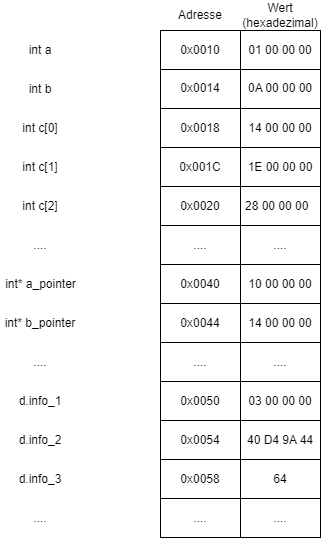

The diagram above was exported from draw.io. Its source (the exported page's mxGraphModel, read from the mxfile embedded in the PNG):
<mxGraphModel dx="364" dy="859" grid="1" gridSize="10" guides="1" tooltips="1" connect="1" arrows="1" fold="1" page="1" pageScale="1" pageWidth="827" pageHeight="1169" math="0" shadow="0">
  <root>
    <mxCell id="0" />
    <mxCell id="1" parent="0" />
    <mxCell id="M_hy4xyi4_gLNgkt1qHk-2" value="int a" style="text;html=1;strokeColor=none;fillColor=none;align=center;verticalAlign=middle;whiteSpace=wrap;rounded=0;" parent="1" vertex="1">
      <mxGeometry x="40" y="44.5" width="80" height="30" as="geometry" />
    </mxCell>
    <mxCell id="M_hy4xyi4_gLNgkt1qHk-3" value="0x0010" style="rounded=0;whiteSpace=wrap;html=1;" parent="1" vertex="1">
      <mxGeometry x="200" y="40" width="80" height="39" as="geometry" />
    </mxCell>
    <mxCell id="M_hy4xyi4_gLNgkt1qHk-6" value="int b" style="text;html=1;strokeColor=none;fillColor=none;align=center;verticalAlign=middle;whiteSpace=wrap;rounded=0;" parent="1" vertex="1">
      <mxGeometry x="40" y="83.5" width="80" height="30" as="geometry" />
    </mxCell>
    <mxCell id="M_hy4xyi4_gLNgkt1qHk-7" value="0x0014" style="rounded=0;whiteSpace=wrap;html=1;" parent="1" vertex="1">
      <mxGeometry x="200" y="79" width="80" height="39" as="geometry" />
    </mxCell>
    <mxCell id="D8lZlYfLVfBDO5_eDrwW-2" value="Adresse" style="text;html=1;strokeColor=none;fillColor=none;align=center;verticalAlign=middle;whiteSpace=wrap;rounded=0;" vertex="1" parent="1">
      <mxGeometry x="210" y="10" width="60" height="30" as="geometry" />
    </mxCell>
    <mxCell id="D8lZlYfLVfBDO5_eDrwW-3" value="01 00 00 00" style="rounded=0;whiteSpace=wrap;html=1;" vertex="1" parent="1">
      <mxGeometry x="280" y="40" width="80" height="39" as="geometry" />
    </mxCell>
    <mxCell id="D8lZlYfLVfBDO5_eDrwW-5" value="0A 00 00 00" style="rounded=0;whiteSpace=wrap;html=1;" vertex="1" parent="1">
      <mxGeometry x="280" y="79" width="80" height="39" as="geometry" />
    </mxCell>
    <mxCell id="D8lZlYfLVfBDO5_eDrwW-6" value="Wert (hexadezimal)" style="text;html=1;strokeColor=none;fillColor=none;align=center;verticalAlign=middle;whiteSpace=wrap;rounded=0;" vertex="1" parent="1">
      <mxGeometry x="290" y="10" width="60" height="30" as="geometry" />
    </mxCell>
    <mxCell id="D8lZlYfLVfBDO5_eDrwW-7" value="int* a_pointer" style="text;html=1;strokeColor=none;fillColor=none;align=center;verticalAlign=middle;whiteSpace=wrap;rounded=0;" vertex="1" parent="1">
      <mxGeometry x="40" y="278.5" width="81" height="30" as="geometry" />
    </mxCell>
    <mxCell id="D8lZlYfLVfBDO5_eDrwW-8" value="0x0040" style="rounded=0;whiteSpace=wrap;html=1;" vertex="1" parent="1">
      <mxGeometry x="200" y="274" width="80" height="39" as="geometry" />
    </mxCell>
    <mxCell id="D8lZlYfLVfBDO5_eDrwW-9" value="10 00 00 00" style="rounded=0;whiteSpace=wrap;html=1;" vertex="1" parent="1">
      <mxGeometry x="280" y="274" width="80" height="39" as="geometry" />
    </mxCell>
    <mxCell id="D8lZlYfLVfBDO5_eDrwW-10" value="int c[0]" style="text;html=1;strokeColor=none;fillColor=none;align=center;verticalAlign=middle;whiteSpace=wrap;rounded=0;" vertex="1" parent="1">
      <mxGeometry x="40" y="122.5" width="80" height="30" as="geometry" />
    </mxCell>
    <mxCell id="D8lZlYfLVfBDO5_eDrwW-11" value="0x0018" style="rounded=0;whiteSpace=wrap;html=1;" vertex="1" parent="1">
      <mxGeometry x="200" y="118" width="80" height="39" as="geometry" />
    </mxCell>
    <mxCell id="D8lZlYfLVfBDO5_eDrwW-12" value="14 00 00 00" style="rounded=0;whiteSpace=wrap;html=1;" vertex="1" parent="1">
      <mxGeometry x="280" y="118" width="80" height="39" as="geometry" />
    </mxCell>
    <mxCell id="D8lZlYfLVfBDO5_eDrwW-16" value="int c[1]" style="text;html=1;strokeColor=none;fillColor=none;align=center;verticalAlign=middle;whiteSpace=wrap;rounded=0;" vertex="1" parent="1">
      <mxGeometry x="40" y="161.5" width="80" height="30" as="geometry" />
    </mxCell>
    <mxCell id="D8lZlYfLVfBDO5_eDrwW-17" value="0x001C" style="rounded=0;whiteSpace=wrap;html=1;" vertex="1" parent="1">
      <mxGeometry x="200" y="157" width="80" height="39" as="geometry" />
    </mxCell>
    <mxCell id="D8lZlYfLVfBDO5_eDrwW-18" value="1E 00 00 00" style="rounded=0;whiteSpace=wrap;html=1;" vertex="1" parent="1">
      <mxGeometry x="280" y="157" width="80" height="39" as="geometry" />
    </mxCell>
    <mxCell id="D8lZlYfLVfBDO5_eDrwW-19" value="int c[2]" style="text;html=1;strokeColor=none;fillColor=none;align=center;verticalAlign=middle;whiteSpace=wrap;rounded=0;" vertex="1" parent="1">
      <mxGeometry x="40" y="200.5" width="80" height="30" as="geometry" />
    </mxCell>
    <mxCell id="D8lZlYfLVfBDO5_eDrwW-20" value="0x0020" style="rounded=0;whiteSpace=wrap;html=1;" vertex="1" parent="1">
      <mxGeometry x="200" y="196" width="80" height="39" as="geometry" />
    </mxCell>
    <mxCell id="D8lZlYfLVfBDO5_eDrwW-21" value="28 00 00 00&amp;nbsp;&amp;nbsp;" style="rounded=0;whiteSpace=wrap;html=1;" vertex="1" parent="1">
      <mxGeometry x="280" y="196" width="80" height="39" as="geometry" />
    </mxCell>
    <mxCell id="D8lZlYfLVfBDO5_eDrwW-22" value="...." style="text;html=1;strokeColor=none;fillColor=none;align=center;verticalAlign=middle;whiteSpace=wrap;rounded=0;" vertex="1" parent="1">
      <mxGeometry x="40" y="239.5" width="80" height="30" as="geometry" />
    </mxCell>
    <mxCell id="D8lZlYfLVfBDO5_eDrwW-23" value="...." style="rounded=0;whiteSpace=wrap;html=1;" vertex="1" parent="1">
      <mxGeometry x="200" y="235" width="80" height="39" as="geometry" />
    </mxCell>
    <mxCell id="D8lZlYfLVfBDO5_eDrwW-24" value="...." style="rounded=0;whiteSpace=wrap;html=1;" vertex="1" parent="1">
      <mxGeometry x="280" y="235" width="80" height="39" as="geometry" />
    </mxCell>
    <mxCell id="D8lZlYfLVfBDO5_eDrwW-25" value="int* b_pointer" style="text;html=1;strokeColor=none;fillColor=none;align=center;verticalAlign=middle;whiteSpace=wrap;rounded=0;" vertex="1" parent="1">
      <mxGeometry x="40" y="317.5" width="80" height="30" as="geometry" />
    </mxCell>
    <mxCell id="D8lZlYfLVfBDO5_eDrwW-26" value="0x0044" style="rounded=0;whiteSpace=wrap;html=1;" vertex="1" parent="1">
      <mxGeometry x="200" y="313" width="80" height="39" as="geometry" />
    </mxCell>
    <mxCell id="D8lZlYfLVfBDO5_eDrwW-27" value="14 00 00 00" style="rounded=0;whiteSpace=wrap;html=1;" vertex="1" parent="1">
      <mxGeometry x="280" y="313" width="80" height="39" as="geometry" />
    </mxCell>
    <mxCell id="D8lZlYfLVfBDO5_eDrwW-28" value="...." style="text;html=1;strokeColor=none;fillColor=none;align=center;verticalAlign=middle;whiteSpace=wrap;rounded=0;" vertex="1" parent="1">
      <mxGeometry x="40" y="356.5" width="80" height="30" as="geometry" />
    </mxCell>
    <mxCell id="D8lZlYfLVfBDO5_eDrwW-29" value="...." style="rounded=0;whiteSpace=wrap;html=1;" vertex="1" parent="1">
      <mxGeometry x="200" y="352" width="80" height="39" as="geometry" />
    </mxCell>
    <mxCell id="D8lZlYfLVfBDO5_eDrwW-30" value="...." style="rounded=0;whiteSpace=wrap;html=1;" vertex="1" parent="1">
      <mxGeometry x="280" y="352" width="80" height="39" as="geometry" />
    </mxCell>
    <mxCell id="D8lZlYfLVfBDO5_eDrwW-40" value="d.info_1" style="text;html=1;strokeColor=none;fillColor=none;align=center;verticalAlign=middle;whiteSpace=wrap;rounded=0;" vertex="1" parent="1">
      <mxGeometry x="40" y="395.5" width="80" height="30" as="geometry" />
    </mxCell>
    <mxCell id="D8lZlYfLVfBDO5_eDrwW-41" value="0x0050" style="rounded=0;whiteSpace=wrap;html=1;" vertex="1" parent="1">
      <mxGeometry x="200" y="391" width="80" height="39" as="geometry" />
    </mxCell>
    <mxCell id="D8lZlYfLVfBDO5_eDrwW-42" value="03 00 00 00" style="rounded=0;whiteSpace=wrap;html=1;" vertex="1" parent="1">
      <mxGeometry x="280" y="391" width="80" height="39" as="geometry" />
    </mxCell>
    <mxCell id="D8lZlYfLVfBDO5_eDrwW-43" value="d.info_2" style="text;html=1;strokeColor=none;fillColor=none;align=center;verticalAlign=middle;whiteSpace=wrap;rounded=0;" vertex="1" parent="1">
      <mxGeometry x="40" y="434.5" width="80" height="30" as="geometry" />
    </mxCell>
    <mxCell id="D8lZlYfLVfBDO5_eDrwW-44" value="0x0054" style="rounded=0;whiteSpace=wrap;html=1;" vertex="1" parent="1">
      <mxGeometry x="200" y="430" width="80" height="39" as="geometry" />
    </mxCell>
    <mxCell id="D8lZlYfLVfBDO5_eDrwW-45" value="40 D4 9A 44" style="rounded=0;whiteSpace=wrap;html=1;" vertex="1" parent="1">
      <mxGeometry x="280" y="430" width="80" height="39" as="geometry" />
    </mxCell>
    <mxCell id="D8lZlYfLVfBDO5_eDrwW-46" value="d.info_3" style="text;html=1;strokeColor=none;fillColor=none;align=center;verticalAlign=middle;whiteSpace=wrap;rounded=0;" vertex="1" parent="1">
      <mxGeometry x="40" y="473.5" width="80" height="30" as="geometry" />
    </mxCell>
    <mxCell id="D8lZlYfLVfBDO5_eDrwW-47" value="0x0058" style="rounded=0;whiteSpace=wrap;html=1;" vertex="1" parent="1">
      <mxGeometry x="200" y="469" width="80" height="39" as="geometry" />
    </mxCell>
    <mxCell id="D8lZlYfLVfBDO5_eDrwW-48" value="64" style="rounded=0;whiteSpace=wrap;html=1;" vertex="1" parent="1">
      <mxGeometry x="280" y="469" width="80" height="39" as="geometry" />
    </mxCell>
    <mxCell id="D8lZlYfLVfBDO5_eDrwW-49" value="...." style="text;html=1;strokeColor=none;fillColor=none;align=center;verticalAlign=middle;whiteSpace=wrap;rounded=0;" vertex="1" parent="1">
      <mxGeometry x="40" y="512.5" width="80" height="30" as="geometry" />
    </mxCell>
    <mxCell id="D8lZlYfLVfBDO5_eDrwW-50" value="...." style="rounded=0;whiteSpace=wrap;html=1;" vertex="1" parent="1">
      <mxGeometry x="200" y="508" width="80" height="39" as="geometry" />
    </mxCell>
    <mxCell id="D8lZlYfLVfBDO5_eDrwW-51" value="...." style="rounded=0;whiteSpace=wrap;html=1;" vertex="1" parent="1">
      <mxGeometry x="280" y="508" width="80" height="39" as="geometry" />
    </mxCell>
  </root>
</mxGraphModel>